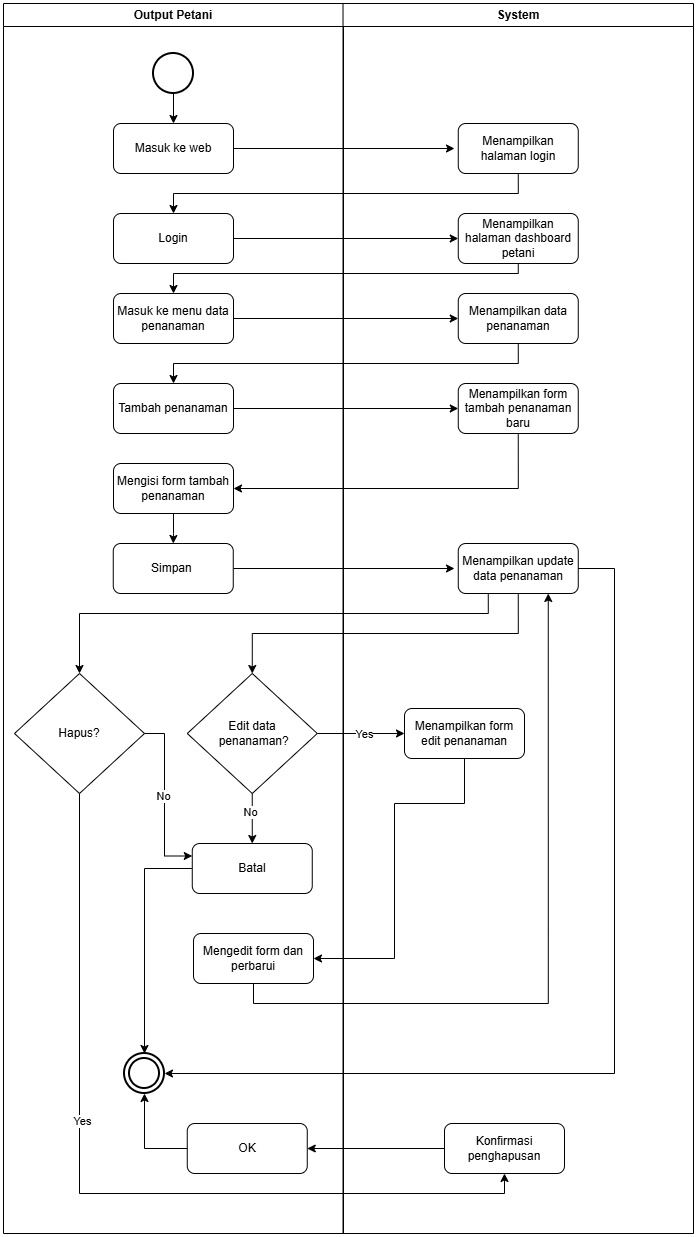

The diagram above was exported from draw.io. Its source (the exported page's mxGraphModel, read from the mxfile embedded in the PNG):
<mxGraphModel dx="1042" dy="562" grid="1" gridSize="10" guides="1" tooltips="1" connect="1" arrows="1" fold="1" page="1" pageScale="1" pageWidth="827" pageHeight="1169" math="0" shadow="0">
  <root>
    <mxCell id="0" />
    <mxCell id="1" parent="0" />
    <mxCell id="PCSP-svR7srkYwRZ_AuT-6" connectable="0" parent="1" style="group" value="" vertex="1">
      <mxGeometry height="1230" width="690" x="69" y="230" as="geometry" />
    </mxCell>
    <mxCell id="PCSP-svR7srkYwRZ_AuT-3" parent="PCSP-svR7srkYwRZ_AuT-6" style="swimlane;whiteSpace=wrap;html=1;" value="Output Petani" vertex="1">
      <mxGeometry height="1230" width="340" as="geometry" />
    </mxCell>
    <mxCell id="PCSP-svR7srkYwRZ_AuT-32" edge="1" parent="PCSP-svR7srkYwRZ_AuT-3" source="PCSP-svR7srkYwRZ_AuT-8" style="edgeStyle=orthogonalEdgeStyle;rounded=0;orthogonalLoop=1;jettySize=auto;html=1;" target="PCSP-svR7srkYwRZ_AuT-9" value="">
      <mxGeometry relative="1" as="geometry" />
    </mxCell>
    <mxCell id="PCSP-svR7srkYwRZ_AuT-8" parent="PCSP-svR7srkYwRZ_AuT-3" style="strokeWidth=2;html=1;shape=mxgraph.flowchart.start_2;whiteSpace=wrap;" value="" vertex="1">
      <mxGeometry height="40" width="40" x="150" y="50" as="geometry" />
    </mxCell>
    <mxCell id="PCSP-svR7srkYwRZ_AuT-33" edge="1" parent="PCSP-svR7srkYwRZ_AuT-3" source="PCSP-svR7srkYwRZ_AuT-9" style="edgeStyle=orthogonalEdgeStyle;rounded=0;orthogonalLoop=1;jettySize=auto;html=1;">
      <mxGeometry relative="1" as="geometry">
        <mxPoint x="451" y="145" as="targetPoint" />
      </mxGeometry>
    </mxCell>
    <mxCell id="PCSP-svR7srkYwRZ_AuT-9" parent="PCSP-svR7srkYwRZ_AuT-3" style="rounded=1;whiteSpace=wrap;html=1;" value="Masuk ke web" vertex="1">
      <mxGeometry height="50" width="120" x="110" y="120" as="geometry" />
    </mxCell>
    <mxCell id="PCSP-svR7srkYwRZ_AuT-14" parent="PCSP-svR7srkYwRZ_AuT-3" style="rounded=1;whiteSpace=wrap;html=1;" value="Login" vertex="1">
      <mxGeometry height="50" width="120" x="110" y="210" as="geometry" />
    </mxCell>
    <mxCell id="PCSP-svR7srkYwRZ_AuT-13" parent="PCSP-svR7srkYwRZ_AuT-3" style="rounded=1;whiteSpace=wrap;html=1;" value="Masuk ke menu data penanaman" vertex="1">
      <mxGeometry height="50" width="120" x="109.99999999999999" y="290" as="geometry" />
    </mxCell>
    <mxCell id="PCSP-svR7srkYwRZ_AuT-20" parent="PCSP-svR7srkYwRZ_AuT-3" style="rounded=1;whiteSpace=wrap;html=1;" value="Tambah penanaman" vertex="1">
      <mxGeometry height="50" width="120" x="110" y="380" as="geometry" />
    </mxCell>
    <mxCell id="PCSP-svR7srkYwRZ_AuT-41" edge="1" parent="PCSP-svR7srkYwRZ_AuT-3" source="PCSP-svR7srkYwRZ_AuT-18" style="edgeStyle=orthogonalEdgeStyle;rounded=0;orthogonalLoop=1;jettySize=auto;html=1;entryX=0.5;entryY=0;entryDx=0;entryDy=0;" target="PCSP-svR7srkYwRZ_AuT-16" value="">
      <mxGeometry relative="1" as="geometry" />
    </mxCell>
    <mxCell id="PCSP-svR7srkYwRZ_AuT-18" parent="PCSP-svR7srkYwRZ_AuT-3" style="rounded=1;whiteSpace=wrap;html=1;" value="Mengisi form tambah penanaman" vertex="1">
      <mxGeometry height="50" width="120" x="109.99999999999999" y="460" as="geometry" />
    </mxCell>
    <mxCell id="PCSP-svR7srkYwRZ_AuT-42" edge="1" parent="PCSP-svR7srkYwRZ_AuT-3" source="PCSP-svR7srkYwRZ_AuT-16" style="edgeStyle=orthogonalEdgeStyle;rounded=0;orthogonalLoop=1;jettySize=auto;html=1;">
      <mxGeometry relative="1" as="geometry">
        <mxPoint x="451" y="565" as="targetPoint" />
      </mxGeometry>
    </mxCell>
    <mxCell id="PCSP-svR7srkYwRZ_AuT-16" parent="PCSP-svR7srkYwRZ_AuT-3" style="rounded=1;whiteSpace=wrap;html=1;" value="Simpan&amp;nbsp;" vertex="1">
      <mxGeometry height="50" width="120" x="109.76" y="540" as="geometry" />
    </mxCell>
    <mxCell id="PCSP-svR7srkYwRZ_AuT-21" edge="1" parent="PCSP-svR7srkYwRZ_AuT-3" source="PCSP-svR7srkYwRZ_AuT-14" style="edgeStyle=orthogonalEdgeStyle;rounded=0;orthogonalLoop=1;jettySize=auto;html=1;exitX=0.5;exitY=1;exitDx=0;exitDy=0;" target="PCSP-svR7srkYwRZ_AuT-14">
      <mxGeometry relative="1" as="geometry" />
    </mxCell>
    <mxCell id="PCSP-svR7srkYwRZ_AuT-46" edge="1" parent="PCSP-svR7srkYwRZ_AuT-3" source="PCSP-svR7srkYwRZ_AuT-22" style="edgeStyle=orthogonalEdgeStyle;rounded=0;orthogonalLoop=1;jettySize=auto;html=1;" target="PCSP-svR7srkYwRZ_AuT-24" value="">
      <mxGeometry relative="1" as="geometry" />
    </mxCell>
    <mxCell id="PCSP-svR7srkYwRZ_AuT-47" connectable="0" parent="PCSP-svR7srkYwRZ_AuT-46" style="edgeLabel;html=1;align=center;verticalAlign=middle;resizable=0;points=[];" value="No" vertex="1">
      <mxGeometry relative="1" x="-0.264" y="-2" as="geometry">
        <mxPoint as="offset" />
      </mxGeometry>
    </mxCell>
    <mxCell id="PCSP-svR7srkYwRZ_AuT-22" parent="PCSP-svR7srkYwRZ_AuT-3" style="rhombus;whiteSpace=wrap;html=1;" value="Edit data&lt;div&gt;&amp;nbsp;penanaman?&lt;/div&gt;" vertex="1">
      <mxGeometry height="120" width="130" x="183.76" y="670" as="geometry" />
    </mxCell>
    <mxCell id="PCSP-svR7srkYwRZ_AuT-24" parent="PCSP-svR7srkYwRZ_AuT-3" style="rounded=1;whiteSpace=wrap;html=1;" value="Batal" vertex="1">
      <mxGeometry height="50" width="120" x="188.76" y="840" as="geometry" />
    </mxCell>
    <mxCell id="PCSP-svR7srkYwRZ_AuT-57" edge="1" parent="PCSP-svR7srkYwRZ_AuT-3" source="PCSP-svR7srkYwRZ_AuT-23" style="edgeStyle=orthogonalEdgeStyle;rounded=0;orthogonalLoop=1;jettySize=auto;html=1;entryX=1;entryY=0.5;entryDx=0;entryDy=0;exitX=0.5;exitY=1;exitDx=0;exitDy=0;" target="PCSP-svR7srkYwRZ_AuT-55">
      <mxGeometry relative="1" as="geometry">
        <Array as="points">
          <mxPoint x="461" y="800" />
          <mxPoint x="391" y="800" />
          <mxPoint x="391" y="955" />
        </Array>
      </mxGeometry>
    </mxCell>
    <mxCell id="PCSP-svR7srkYwRZ_AuT-23" parent="PCSP-svR7srkYwRZ_AuT-3" style="rounded=1;whiteSpace=wrap;html=1;" value="Menampilkan form edit penanaman" vertex="1">
      <mxGeometry height="50" width="120" x="401" y="705" as="geometry" />
    </mxCell>
    <mxCell id="PCSP-svR7srkYwRZ_AuT-44" edge="1" parent="PCSP-svR7srkYwRZ_AuT-3" source="PCSP-svR7srkYwRZ_AuT-22" style="edgeStyle=orthogonalEdgeStyle;rounded=0;orthogonalLoop=1;jettySize=auto;html=1;" target="PCSP-svR7srkYwRZ_AuT-23">
      <mxGeometry relative="1" as="geometry" />
    </mxCell>
    <mxCell id="PCSP-svR7srkYwRZ_AuT-45" connectable="0" parent="PCSP-svR7srkYwRZ_AuT-44" style="edgeLabel;html=1;align=center;verticalAlign=middle;resizable=0;points=[];" value="Yes" vertex="1">
      <mxGeometry relative="1" x="-0.2588" y="-2" as="geometry">
        <mxPoint x="15" y="-2" as="offset" />
      </mxGeometry>
    </mxCell>
    <mxCell id="PCSP-svR7srkYwRZ_AuT-55" parent="PCSP-svR7srkYwRZ_AuT-3" style="rounded=1;whiteSpace=wrap;html=1;" value="Mengedit form dan perbarui" vertex="1">
      <mxGeometry height="50" width="120" x="190" y="930" as="geometry" />
    </mxCell>
    <mxCell id="PCSP-svR7srkYwRZ_AuT-68" connectable="0" parent="PCSP-svR7srkYwRZ_AuT-3" style="group" value="" vertex="1">
      <mxGeometry height="40" width="40" x="121" y="1050" as="geometry" />
    </mxCell>
    <mxCell id="PCSP-svR7srkYwRZ_AuT-29" parent="PCSP-svR7srkYwRZ_AuT-68" style="strokeWidth=2;html=1;shape=mxgraph.flowchart.start_2;whiteSpace=wrap;" value="" vertex="1">
      <mxGeometry height="40" width="40" as="geometry" />
    </mxCell>
    <mxCell id="PCSP-svR7srkYwRZ_AuT-30" parent="PCSP-svR7srkYwRZ_AuT-68" style="strokeWidth=2;html=1;shape=mxgraph.flowchart.start_2;whiteSpace=wrap;" value="" vertex="1">
      <mxGeometry height="30" width="30" x="5" y="5" as="geometry" />
    </mxCell>
    <mxCell id="PCSP-svR7srkYwRZ_AuT-69" edge="1" parent="PCSP-svR7srkYwRZ_AuT-3" source="PCSP-svR7srkYwRZ_AuT-24" style="edgeStyle=orthogonalEdgeStyle;rounded=0;orthogonalLoop=1;jettySize=auto;html=1;entryX=0.5;entryY=0;entryDx=0;entryDy=0;entryPerimeter=0;" target="PCSP-svR7srkYwRZ_AuT-29">
      <mxGeometry relative="1" as="geometry" />
    </mxCell>
    <mxCell id="PCSP-svR7srkYwRZ_AuT-70" parent="PCSP-svR7srkYwRZ_AuT-3" style="rhombus;whiteSpace=wrap;html=1;" value="Hapus?" vertex="1">
      <mxGeometry height="120" width="130" x="11" y="670" as="geometry" />
    </mxCell>
    <mxCell id="PCSP-svR7srkYwRZ_AuT-82" parent="PCSP-svR7srkYwRZ_AuT-3" style="rounded=1;whiteSpace=wrap;html=1;" value="OK" vertex="1">
      <mxGeometry height="50" width="120" x="183.76" y="1120" as="geometry" />
    </mxCell>
    <mxCell id="PCSP-svR7srkYwRZ_AuT-84" edge="1" parent="PCSP-svR7srkYwRZ_AuT-3" source="PCSP-svR7srkYwRZ_AuT-82" style="edgeStyle=orthogonalEdgeStyle;rounded=0;orthogonalLoop=1;jettySize=auto;html=1;exitX=0;exitY=0.5;exitDx=0;exitDy=0;entryX=0.5;entryY=1;entryDx=0;entryDy=0;entryPerimeter=0;" target="PCSP-svR7srkYwRZ_AuT-29">
      <mxGeometry relative="1" as="geometry" />
    </mxCell>
    <mxCell id="PCSP-svR7srkYwRZ_AuT-85" edge="1" parent="PCSP-svR7srkYwRZ_AuT-3" source="PCSP-svR7srkYwRZ_AuT-70" style="edgeStyle=orthogonalEdgeStyle;rounded=0;orthogonalLoop=1;jettySize=auto;html=1;exitX=1;exitY=0.5;exitDx=0;exitDy=0;entryX=0;entryY=0.25;entryDx=0;entryDy=0;" target="PCSP-svR7srkYwRZ_AuT-24">
      <mxGeometry relative="1" as="geometry">
        <Array as="points">
          <mxPoint x="161" y="730" />
          <mxPoint x="161" y="853" />
          <mxPoint x="189" y="853" />
        </Array>
      </mxGeometry>
    </mxCell>
    <mxCell id="PCSP-svR7srkYwRZ_AuT-86" connectable="0" parent="PCSP-svR7srkYwRZ_AuT-85" style="edgeLabel;html=1;align=center;verticalAlign=middle;resizable=0;points=[];" value="No" vertex="1">
      <mxGeometry relative="1" x="-0.0426" y="-2" as="geometry">
        <mxPoint as="offset" />
      </mxGeometry>
    </mxCell>
    <mxCell id="PCSP-svR7srkYwRZ_AuT-4" parent="PCSP-svR7srkYwRZ_AuT-6" style="swimlane;whiteSpace=wrap;html=1;" value="System" vertex="1">
      <mxGeometry height="1230" width="350.48" x="339.52" as="geometry" />
    </mxCell>
    <mxCell id="PCSP-svR7srkYwRZ_AuT-10" parent="PCSP-svR7srkYwRZ_AuT-4" style="rounded=1;whiteSpace=wrap;html=1;" value="Menampilkan halaman login" vertex="1">
      <mxGeometry height="50" width="120" x="115.23619047619042" y="120" as="geometry" />
    </mxCell>
    <mxCell id="PCSP-svR7srkYwRZ_AuT-12" parent="PCSP-svR7srkYwRZ_AuT-4" style="rounded=1;whiteSpace=wrap;html=1;" value="Menampilkan data penanaman" vertex="1">
      <mxGeometry height="50" width="120" x="115.23619047619042" y="290" as="geometry" />
    </mxCell>
    <mxCell id="PCSP-svR7srkYwRZ_AuT-11" parent="PCSP-svR7srkYwRZ_AuT-4" style="rounded=1;whiteSpace=wrap;html=1;" value="Menampilkan halaman dashboard petani" vertex="1">
      <mxGeometry height="50" width="120" x="115.23619047619043" y="210" as="geometry" />
    </mxCell>
    <mxCell id="PCSP-svR7srkYwRZ_AuT-19" parent="PCSP-svR7srkYwRZ_AuT-4" style="rounded=1;whiteSpace=wrap;html=1;" value="Menampilkan form tambah penanaman baru" vertex="1">
      <mxGeometry height="50" width="120" x="115.23619047619042" y="380" as="geometry" />
    </mxCell>
    <mxCell id="PCSP-svR7srkYwRZ_AuT-17" parent="PCSP-svR7srkYwRZ_AuT-4" style="rounded=1;whiteSpace=wrap;html=1;" value="Menampilkan update data penanaman" vertex="1">
      <mxGeometry height="50" width="120" x="115.23619047619043" y="540" as="geometry" />
    </mxCell>
    <mxCell id="PCSP-svR7srkYwRZ_AuT-75" parent="PCSP-svR7srkYwRZ_AuT-4" style="rounded=1;whiteSpace=wrap;html=1;" value="Konfirmasi penghapusan" vertex="1">
      <mxGeometry height="50" width="120" x="101.48000000000002" y="1120" as="geometry" />
    </mxCell>
    <mxCell id="PCSP-svR7srkYwRZ_AuT-34" edge="1" parent="PCSP-svR7srkYwRZ_AuT-6" source="PCSP-svR7srkYwRZ_AuT-10" style="edgeStyle=orthogonalEdgeStyle;rounded=0;orthogonalLoop=1;jettySize=auto;html=1;exitX=0.5;exitY=1;exitDx=0;exitDy=0;" target="PCSP-svR7srkYwRZ_AuT-14">
      <mxGeometry relative="1" as="geometry" />
    </mxCell>
    <mxCell id="PCSP-svR7srkYwRZ_AuT-35" edge="1" parent="PCSP-svR7srkYwRZ_AuT-6" source="PCSP-svR7srkYwRZ_AuT-14" style="edgeStyle=orthogonalEdgeStyle;rounded=0;orthogonalLoop=1;jettySize=auto;html=1;" target="PCSP-svR7srkYwRZ_AuT-11">
      <mxGeometry relative="1" as="geometry" />
    </mxCell>
    <mxCell id="PCSP-svR7srkYwRZ_AuT-36" edge="1" parent="PCSP-svR7srkYwRZ_AuT-6" source="PCSP-svR7srkYwRZ_AuT-11" style="edgeStyle=orthogonalEdgeStyle;rounded=0;orthogonalLoop=1;jettySize=auto;html=1;exitX=0.5;exitY=1;exitDx=0;exitDy=0;" target="PCSP-svR7srkYwRZ_AuT-13">
      <mxGeometry relative="1" as="geometry">
        <Array as="points">
          <mxPoint x="515" y="270" />
          <mxPoint x="170" y="270" />
        </Array>
      </mxGeometry>
    </mxCell>
    <mxCell id="PCSP-svR7srkYwRZ_AuT-37" edge="1" parent="PCSP-svR7srkYwRZ_AuT-6" source="PCSP-svR7srkYwRZ_AuT-13" style="edgeStyle=orthogonalEdgeStyle;rounded=0;orthogonalLoop=1;jettySize=auto;html=1;" target="PCSP-svR7srkYwRZ_AuT-12">
      <mxGeometry relative="1" as="geometry" />
    </mxCell>
    <mxCell id="PCSP-svR7srkYwRZ_AuT-38" edge="1" parent="PCSP-svR7srkYwRZ_AuT-6" source="PCSP-svR7srkYwRZ_AuT-12" style="edgeStyle=orthogonalEdgeStyle;rounded=0;orthogonalLoop=1;jettySize=auto;html=1;exitX=0.5;exitY=1;exitDx=0;exitDy=0;" target="PCSP-svR7srkYwRZ_AuT-20">
      <mxGeometry relative="1" as="geometry" />
    </mxCell>
    <mxCell id="PCSP-svR7srkYwRZ_AuT-39" edge="1" parent="PCSP-svR7srkYwRZ_AuT-6" source="PCSP-svR7srkYwRZ_AuT-20" style="edgeStyle=orthogonalEdgeStyle;rounded=0;orthogonalLoop=1;jettySize=auto;html=1;" target="PCSP-svR7srkYwRZ_AuT-19">
      <mxGeometry relative="1" as="geometry" />
    </mxCell>
    <mxCell id="PCSP-svR7srkYwRZ_AuT-40" edge="1" parent="PCSP-svR7srkYwRZ_AuT-6" source="PCSP-svR7srkYwRZ_AuT-19" style="edgeStyle=orthogonalEdgeStyle;rounded=0;orthogonalLoop=1;jettySize=auto;html=1;entryX=1;entryY=0.5;entryDx=0;entryDy=0;exitX=0.5;exitY=1;exitDx=0;exitDy=0;" target="PCSP-svR7srkYwRZ_AuT-18">
      <mxGeometry relative="1" as="geometry" />
    </mxCell>
    <mxCell id="PCSP-svR7srkYwRZ_AuT-43" edge="1" parent="PCSP-svR7srkYwRZ_AuT-6" source="PCSP-svR7srkYwRZ_AuT-17" style="edgeStyle=orthogonalEdgeStyle;rounded=0;orthogonalLoop=1;jettySize=auto;html=1;entryX=0.5;entryY=0;entryDx=0;entryDy=0;exitX=0.5;exitY=1;exitDx=0;exitDy=0;" target="PCSP-svR7srkYwRZ_AuT-22">
      <mxGeometry relative="1" as="geometry">
        <Array as="points">
          <mxPoint x="515" y="630" />
          <mxPoint x="249" y="630" />
        </Array>
      </mxGeometry>
    </mxCell>
    <mxCell id="PCSP-svR7srkYwRZ_AuT-58" edge="1" parent="PCSP-svR7srkYwRZ_AuT-6" source="PCSP-svR7srkYwRZ_AuT-55" style="edgeStyle=orthogonalEdgeStyle;rounded=0;orthogonalLoop=1;jettySize=auto;html=1;entryX=0.75;entryY=1;entryDx=0;entryDy=0;exitX=0.5;exitY=1;exitDx=0;exitDy=0;" target="PCSP-svR7srkYwRZ_AuT-17">
      <mxGeometry relative="1" as="geometry" />
    </mxCell>
    <mxCell id="PCSP-svR7srkYwRZ_AuT-63" edge="1" parent="PCSP-svR7srkYwRZ_AuT-6" source="PCSP-svR7srkYwRZ_AuT-17" style="edgeStyle=orthogonalEdgeStyle;rounded=0;orthogonalLoop=1;jettySize=auto;html=1;exitX=1;exitY=0.5;exitDx=0;exitDy=0;entryX=1;entryY=0.5;entryDx=0;entryDy=0;entryPerimeter=0;" target="PCSP-svR7srkYwRZ_AuT-29">
      <mxGeometry relative="1" as="geometry">
        <Array as="points">
          <mxPoint x="611" y="565" />
          <mxPoint x="611" y="1070" />
        </Array>
        <mxPoint x="561" y="1120" as="targetPoint" />
      </mxGeometry>
    </mxCell>
    <mxCell id="PCSP-svR7srkYwRZ_AuT-71" edge="1" parent="PCSP-svR7srkYwRZ_AuT-6" source="PCSP-svR7srkYwRZ_AuT-17" style="edgeStyle=orthogonalEdgeStyle;rounded=0;orthogonalLoop=1;jettySize=auto;html=1;exitX=0.25;exitY=1;exitDx=0;exitDy=0;entryX=0.5;entryY=0;entryDx=0;entryDy=0;" target="PCSP-svR7srkYwRZ_AuT-70">
      <mxGeometry relative="1" as="geometry">
        <Array as="points">
          <mxPoint x="485" y="610" />
          <mxPoint x="76" y="610" />
        </Array>
      </mxGeometry>
    </mxCell>
    <mxCell id="PCSP-svR7srkYwRZ_AuT-72" edge="1" parent="PCSP-svR7srkYwRZ_AuT-6" source="PCSP-svR7srkYwRZ_AuT-70" style="edgeStyle=orthogonalEdgeStyle;rounded=0;orthogonalLoop=1;jettySize=auto;html=1;exitX=0.5;exitY=1;exitDx=0;exitDy=0;entryX=0.5;entryY=1;entryDx=0;entryDy=0;" target="PCSP-svR7srkYwRZ_AuT-75">
      <mxGeometry relative="1" as="geometry">
        <mxPoint x="75.5882352941178" y="980" as="targetPoint" />
      </mxGeometry>
    </mxCell>
    <mxCell id="PCSP-svR7srkYwRZ_AuT-76" connectable="0" parent="PCSP-svR7srkYwRZ_AuT-72" style="edgeLabel;html=1;align=center;verticalAlign=middle;resizable=0;points=[];" value="Yes" vertex="1">
      <mxGeometry relative="1" x="-0.2272" y="2" as="geometry">
        <mxPoint as="offset" />
      </mxGeometry>
    </mxCell>
    <mxCell id="PCSP-svR7srkYwRZ_AuT-83" edge="1" parent="PCSP-svR7srkYwRZ_AuT-6" source="PCSP-svR7srkYwRZ_AuT-75" style="edgeStyle=orthogonalEdgeStyle;rounded=0;orthogonalLoop=1;jettySize=auto;html=1;entryX=1;entryY=0.5;entryDx=0;entryDy=0;" target="PCSP-svR7srkYwRZ_AuT-82">
      <mxGeometry relative="1" as="geometry" />
    </mxCell>
  </root>
</mxGraphModel>